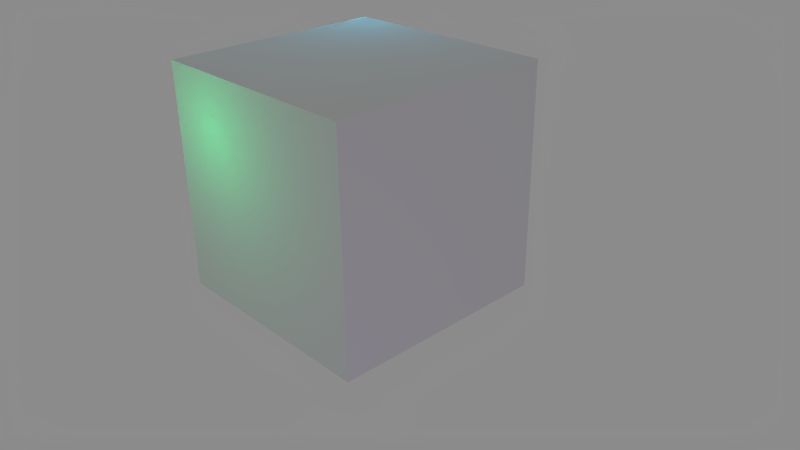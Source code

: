 # Source: 4909_03_experimenting_with_multiple_lamps2.blend  (saved by Blender 2.70.0; exported with 4.5.12 LTS)
import bpy
from mathutils import Matrix  # noqa: F401  (used for matrix-valued properties, if any)

bpy.ops.wm.read_factory_settings(use_empty=True)
scene = bpy.context.scene
scene.name = 'Scene'

# ---- collections
col_collection_1 = bpy.data.collections.new('Collection 1'); scene.collection.children.link(col_collection_1)

# ---- materials (node trees are filled in below, after node groups)
mat_material = bpy.data.materials.new('Material')
mat_material.alpha_threshold = 0.0
mat_material.use_transparent_shadow = False
mat_material.roughness = 0.5
mat_material.line_color = (0.0, 0.0, 0.0, 1.0)

# ---- material node trees

# ---- world
world_world = bpy.data.worlds.new('World'); scene.world = world_world
world_world.color = (0.2598, 0.2598, 0.2598)
world_world.use_sun_shadow = False
world_world.sun_shadow_jitter_overblur = 0.0
world_world.cycles.sampling_method = 'MANUAL'
world_world.cycles.sample_map_resolution = 256

# ---- cameras
cam_camera = bpy.data.cameras.new('Camera')
cam_camera.clip_end = 100.0
cam_camera.lens = 35.0
cam_camera.sensor_width = 32.0
cam_camera.sensor_height = 18.0
cam_camera.ortho_scale = 7.314
cam_camera.dof.focus_distance = 0.0
cam_camera.dof.aperture_fstop = 128.0

# ---- lights
light_lamp_002 = bpy.data.lights.new('Lamp.002', 'POINT')
light_lamp_002.color = (0.207, 0.06325, 0.402)
light_lamp_002.transmission_factor = 0.0
light_lamp_002.cutoff_distance = 30.0
light_lamp_002.energy = 100.0
light_lamp_002.shadow_buffer_clip_start = 1.001
light_lamp_002.shadow_soft_size = 1.0
light_lamp_002.shadow_maximum_resolution = 0.006
light_lamp_002.use_absolute_resolution = True
light_lamp_002.cycles.use_multiple_importance_sampling = False
light_lamp_001 = bpy.data.lights.new('Lamp.001', 'POINT')
light_lamp_001.color = (0.0, 0.2442, 0.06825)
light_lamp_001.transmission_factor = 0.0
light_lamp_001.cutoff_distance = 30.0
light_lamp_001.energy = 100.0
light_lamp_001.shadow_buffer_clip_start = 1.001
light_lamp_001.shadow_soft_size = 1.0
light_lamp_001.shadow_maximum_resolution = 0.006
light_lamp_001.use_absolute_resolution = True
light_lamp_001.cycles.use_multiple_importance_sampling = False
light_lamp = bpy.data.lights.new('Lamp', 'POINT')
light_lamp.color = (0.006474, 0.2036, 0.3015)
light_lamp.transmission_factor = 0.0
light_lamp.cutoff_distance = 30.0
light_lamp.energy = 100.0
light_lamp.shadow_buffer_clip_start = 1.001
light_lamp.shadow_soft_size = 1.0
light_lamp.shadow_maximum_resolution = 0.006
light_lamp.use_absolute_resolution = True
light_lamp.cycles.use_multiple_importance_sampling = False

# ---- meshes
me_cube = bpy.data.meshes.new('Cube')
me_cube.from_pydata([(1.0, 1.0, -1.0), (1.0, -1.0, -1.0), (-1.0, -1.0, -1.0), (-1.0, 1.0, -1.0), (1.0, 1.0, 1.0), (1.0, -1.0, 1.0), (-1.0, -1.0, 1.0), (-1.0, 1.0, 1.0)], [], [(0, 1, 2, 3), (4, 7, 6, 5), (0, 4, 5, 1), (1, 5, 6, 2), (2, 6, 7, 3), (4, 0, 3, 7)])
me_cube.materials.append(mat_material)
me_cube.use_remesh_preserve_volume = False
me_cube.use_remesh_preserve_attributes = False
me_cube.use_mirror_vertex_groups = False
me_cube.update()

# ---- objects
ob_lamp_002 = bpy.data.objects.new('Lamp.002', light_lamp_002)
ob_lamp_001 = bpy.data.objects.new('Lamp.001', light_lamp_001)
ob_cube = bpy.data.objects.new('Cube', me_cube)
ob_lamp = bpy.data.objects.new('Lamp', light_lamp)
ob_camera = bpy.data.objects.new('Camera', cam_camera)

# ---- transforms, parenting, visibility, modifiers, constraints
ob_lamp_002.location = (4.762, -2.627, -1.733)
ob_lamp_002.rotation_euler = (0.6503, 0.05522, 1.866)
ob_lamp_002.lock_rotations_4d = False
ob_lamp_002.empty_display_type = 'ARROWS'
ob_lamp_002.color = (0.0, 0.0, 0.0, 0.0)
ob_lamp_002.lineart.crease_threshold = 0.0
ob_lamp_001.location = (-0.5021, -1.336, 0.5513)
ob_lamp_001.rotation_euler = (0.6503, 0.05522, 1.866)
ob_lamp_001.lock_rotations_4d = False
ob_lamp_001.empty_display_type = 'ARROWS'
ob_lamp_001.color = (0.0, 0.0, 0.0, 0.0)
ob_lamp_001.lineart.crease_threshold = 0.0
ob_cube.location = (0.0, 0.0, 0.0)
ob_cube.lock_rotations_4d = False
ob_cube.empty_display_type = 'ARROWS'
ob_cube.lineart.crease_threshold = 0.0
ob_lamp.location = (-0.9427, 0.9457, 1.012)
ob_lamp.rotation_euler = (0.6503, 0.05522, 1.866)
ob_lamp.lock_rotations_4d = False
ob_lamp.empty_display_type = 'ARROWS'
ob_lamp.color = (0.0, 0.0, 0.0, 0.0)
ob_lamp.lineart.crease_threshold = 0.0
ob_camera.location = (5.06, -4.25, 2.854)
ob_camera.rotation_euler = (1.109, 0.01082, 0.8149)
ob_camera.lock_rotations_4d = False
ob_camera.empty_display_type = 'ARROWS'
ob_camera.color = (0.0, 0.0, 0.0, 0.0)
ob_camera.display_type = 'WIRE'
ob_camera.lineart.crease_threshold = 0.0

# ---- collection membership
col_collection_1.objects.link(ob_lamp_002)
col_collection_1.objects.link(ob_lamp_001)
col_collection_1.objects.link(ob_cube)
col_collection_1.objects.link(ob_lamp)
col_collection_1.objects.link(ob_camera)

# ---- scene / render settings (as saved in the file)
scene.camera = ob_camera
scene.frame_start = 1; scene.frame_end = 250; scene.frame_set(1)
scene.render.engine = 'BLENDER_EEVEE_NEXT'
scene.render.image_settings.color_mode = 'RGB'
scene.render.image_settings.compression = 90
scene.render.resolution_percentage = 50
scene.render.dither_intensity = 0.0
scene.render.bake_margin = 2
scene.render.bake_bias = 0.0
scene.cycles.use_denoising = False
scene.cycles.samples = 10
scene.cycles.sampling_pattern = 'TABULATED_SOBOL'
scene.cycles.light_sampling_threshold = 0.0
scene.cycles.use_adaptive_sampling = False
scene.cycles.use_light_tree = False
scene.cycles.blur_glossy = 0.0
scene.cycles.volume_bounces = 1
scene.cycles.pixel_filter_type = 'GAUSSIAN'
scene.cycles.sample_clamp_indirect = 0.0
scene.view_settings.view_transform = 'Standard'
bpy.context.view_layer.update()
